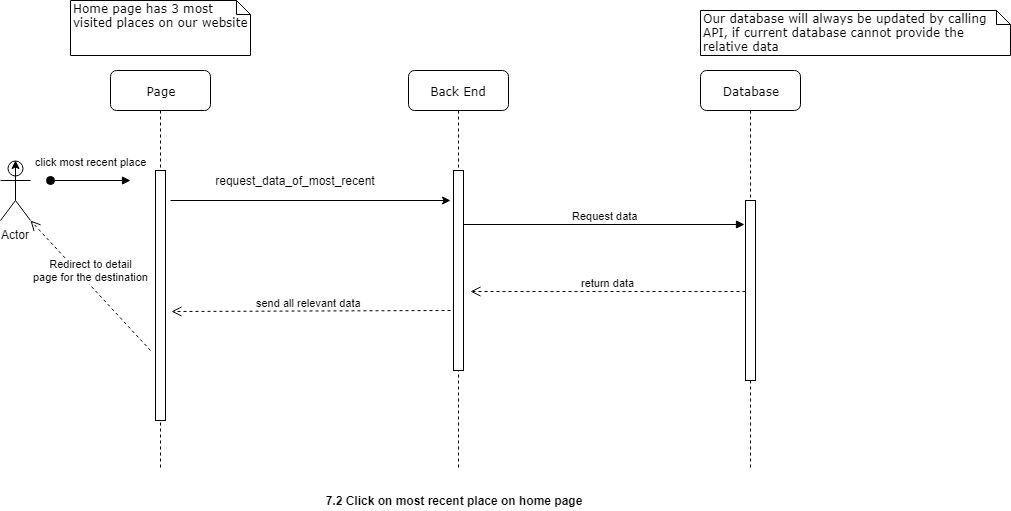

The diagram above was exported from draw.io. Its source (the exported page's mxGraphModel, read from the mxfile embedded in the PNG):
<mxGraphModel dx="1394" dy="747" grid="1" gridSize="10" guides="1" tooltips="1" connect="1" arrows="1" fold="1" page="1" pageScale="1" pageWidth="827" pageHeight="1169" math="0" shadow="0">
  <root>
    <mxCell id="0" />
    <mxCell id="1" parent="0" />
    <mxCell id="LgKUdPpzP4fasfdkJXSO-381" value="Database" style="shape=umlLifeline;perimeter=lifelinePerimeter;whiteSpace=wrap;html=1;container=1;collapsible=0;recursiveResize=0;outlineConnect=0;rounded=1;shadow=0;comic=0;labelBackgroundColor=none;strokeColor=#000000;strokeWidth=1;fillColor=#FFFFFF;fontFamily=Verdana;fontSize=12;fontColor=#000000;align=center;" parent="1" vertex="1">
      <mxGeometry x="700" y="70" width="100" height="400" as="geometry" />
    </mxCell>
    <mxCell id="LgKUdPpzP4fasfdkJXSO-382" value="" style="html=1;points=[];perimeter=orthogonalPerimeter;" parent="LgKUdPpzP4fasfdkJXSO-381" vertex="1">
      <mxGeometry x="45" y="130" width="10" height="180" as="geometry" />
    </mxCell>
    <mxCell id="LgKUdPpzP4fasfdkJXSO-383" value="return data" style="html=1;verticalAlign=bottom;endArrow=open;dashed=1;endSize=8;" parent="LgKUdPpzP4fasfdkJXSO-381" source="LgKUdPpzP4fasfdkJXSO-382" edge="1">
      <mxGeometry relative="1" as="geometry">
        <mxPoint x="-230" y="221" as="targetPoint" />
      </mxGeometry>
    </mxCell>
    <mxCell id="LgKUdPpzP4fasfdkJXSO-384" value="Back End" style="shape=umlLifeline;perimeter=lifelinePerimeter;whiteSpace=wrap;html=1;container=1;collapsible=0;recursiveResize=0;outlineConnect=0;rounded=1;shadow=0;comic=0;labelBackgroundColor=none;strokeColor=#000000;strokeWidth=1;fillColor=#FFFFFF;fontFamily=Verdana;fontSize=12;fontColor=#000000;align=center;" parent="1" vertex="1">
      <mxGeometry x="408" y="70" width="100" height="400" as="geometry" />
    </mxCell>
    <mxCell id="LgKUdPpzP4fasfdkJXSO-385" value="" style="html=1;points=[];perimeter=orthogonalPerimeter;" parent="LgKUdPpzP4fasfdkJXSO-384" vertex="1">
      <mxGeometry x="45" y="100" width="10" height="200" as="geometry" />
    </mxCell>
    <mxCell id="LgKUdPpzP4fasfdkJXSO-386" value="Page" style="shape=umlLifeline;perimeter=lifelinePerimeter;whiteSpace=wrap;html=1;container=1;collapsible=0;recursiveResize=0;outlineConnect=0;rounded=1;shadow=0;comic=0;labelBackgroundColor=none;strokeColor=#000000;strokeWidth=1;fillColor=#FFFFFF;fontFamily=Verdana;fontSize=12;fontColor=#000000;align=center;" parent="1" vertex="1">
      <mxGeometry x="110" y="70" width="100" height="400" as="geometry" />
    </mxCell>
    <mxCell id="LgKUdPpzP4fasfdkJXSO-387" value="" style="html=1;points=[];perimeter=orthogonalPerimeter;rounded=0;shadow=0;comic=0;labelBackgroundColor=none;strokeColor=#000000;strokeWidth=1;fillColor=#FFFFFF;fontFamily=Verdana;fontSize=12;fontColor=#000000;align=center;" parent="LgKUdPpzP4fasfdkJXSO-386" vertex="1">
      <mxGeometry x="45" y="100" width="10" height="250" as="geometry" />
    </mxCell>
    <mxCell id="LgKUdPpzP4fasfdkJXSO-388" value="" style="endArrow=classic;html=1;" parent="LgKUdPpzP4fasfdkJXSO-386" edge="1">
      <mxGeometry width="50" height="50" relative="1" as="geometry">
        <mxPoint x="60" y="130" as="sourcePoint" />
        <mxPoint x="340" y="130" as="targetPoint" />
      </mxGeometry>
    </mxCell>
    <mxCell id="LgKUdPpzP4fasfdkJXSO-389" value="Home page has 3 most visited places on our website" style="shape=note;whiteSpace=wrap;html=1;size=14;verticalAlign=top;align=left;spacingTop=-6;rounded=0;shadow=0;comic=0;labelBackgroundColor=none;strokeColor=#000000;strokeWidth=1;fillColor=#FFFFFF;fontFamily=Verdana;fontSize=12;fontColor=#000000;" parent="1" vertex="1">
      <mxGeometry x="70" width="180" height="55" as="geometry" />
    </mxCell>
    <mxCell id="LgKUdPpzP4fasfdkJXSO-390" value="Our database will always be updated by calling API, if current database cannot provide the relative data" style="shape=note;whiteSpace=wrap;html=1;size=14;verticalAlign=top;align=left;spacingTop=-6;rounded=0;shadow=0;comic=0;labelBackgroundColor=none;strokeColor=#000000;strokeWidth=1;fillColor=#FFFFFF;fontFamily=Verdana;fontSize=12;fontColor=#000000;" parent="1" vertex="1">
      <mxGeometry x="700" y="10" width="310" height="45" as="geometry" />
    </mxCell>
    <mxCell id="LgKUdPpzP4fasfdkJXSO-391" value="request_data_of_most_recent&lt;br&gt;" style="text;html=1;strokeColor=none;fillColor=none;align=center;verticalAlign=middle;whiteSpace=wrap;rounded=0;" parent="1" vertex="1">
      <mxGeometry x="220" y="170" width="150" height="20" as="geometry" />
    </mxCell>
    <mxCell id="LgKUdPpzP4fasfdkJXSO-392" value="&lt;b&gt;7.2 Click on most recent place on home page&lt;/b&gt;" style="text;html=1;strokeColor=none;fillColor=none;align=center;verticalAlign=middle;whiteSpace=wrap;rounded=0;" parent="1" vertex="1">
      <mxGeometry x="247" y="490" width="412" height="20" as="geometry" />
    </mxCell>
    <mxCell id="LgKUdPpzP4fasfdkJXSO-393" value="Actor" style="shape=umlActor;verticalLabelPosition=bottom;labelBackgroundColor=#ffffff;verticalAlign=top;html=1;" parent="1" vertex="1">
      <mxGeometry y="160" width="30" height="60" as="geometry" />
    </mxCell>
    <mxCell id="LgKUdPpzP4fasfdkJXSO-394" value="click most recent place&lt;br&gt;" style="html=1;verticalAlign=bottom;startArrow=oval;startFill=1;endArrow=block;startSize=8;" parent="1" edge="1">
      <mxGeometry y="10" width="60" relative="1" as="geometry">
        <mxPoint x="50" y="180" as="sourcePoint" />
        <mxPoint x="130" y="180" as="targetPoint" />
        <mxPoint as="offset" />
      </mxGeometry>
    </mxCell>
    <mxCell id="LgKUdPpzP4fasfdkJXSO-395" style="edgeStyle=orthogonalEdgeStyle;rounded=0;orthogonalLoop=1;jettySize=auto;html=1;exitX=0.5;exitY=0.5;exitDx=0;exitDy=0;exitPerimeter=0;entryX=0.5;entryY=0;entryDx=0;entryDy=0;entryPerimeter=0;" parent="1" source="LgKUdPpzP4fasfdkJXSO-393" target="LgKUdPpzP4fasfdkJXSO-393" edge="1">
      <mxGeometry relative="1" as="geometry" />
    </mxCell>
    <mxCell id="LgKUdPpzP4fasfdkJXSO-396" value="Request data" style="html=1;verticalAlign=bottom;endArrow=block;entryX=-0.088;entryY=0.131;entryDx=0;entryDy=0;entryPerimeter=0;" parent="1" source="LgKUdPpzP4fasfdkJXSO-385" target="LgKUdPpzP4fasfdkJXSO-382" edge="1">
      <mxGeometry relative="1" as="geometry">
        <mxPoint x="675" y="215" as="sourcePoint" />
      </mxGeometry>
    </mxCell>
    <mxCell id="LgKUdPpzP4fasfdkJXSO-397" value="send all relevant data&amp;nbsp;" style="html=1;verticalAlign=bottom;endArrow=open;dashed=1;endSize=8;entryX=1.594;entryY=0.564;entryDx=0;entryDy=0;entryPerimeter=0;" parent="1" target="LgKUdPpzP4fasfdkJXSO-387" edge="1">
      <mxGeometry relative="1" as="geometry">
        <mxPoint x="450" y="310" as="sourcePoint" />
        <mxPoint x="370" y="310" as="targetPoint" />
      </mxGeometry>
    </mxCell>
    <mxCell id="LgKUdPpzP4fasfdkJXSO-398" value="Redirect to detail&lt;br&gt;page for the destination&lt;br&gt;" style="html=1;verticalAlign=bottom;endArrow=open;dashed=1;endSize=8;entryX=1;entryY=1;entryDx=0;entryDy=0;entryPerimeter=0;" parent="1" target="LgKUdPpzP4fasfdkJXSO-393" edge="1">
      <mxGeometry relative="1" as="geometry">
        <mxPoint x="150" y="350" as="sourcePoint" />
        <mxPoint x="70" y="350" as="targetPoint" />
      </mxGeometry>
    </mxCell>
  </root>
</mxGraphModel>